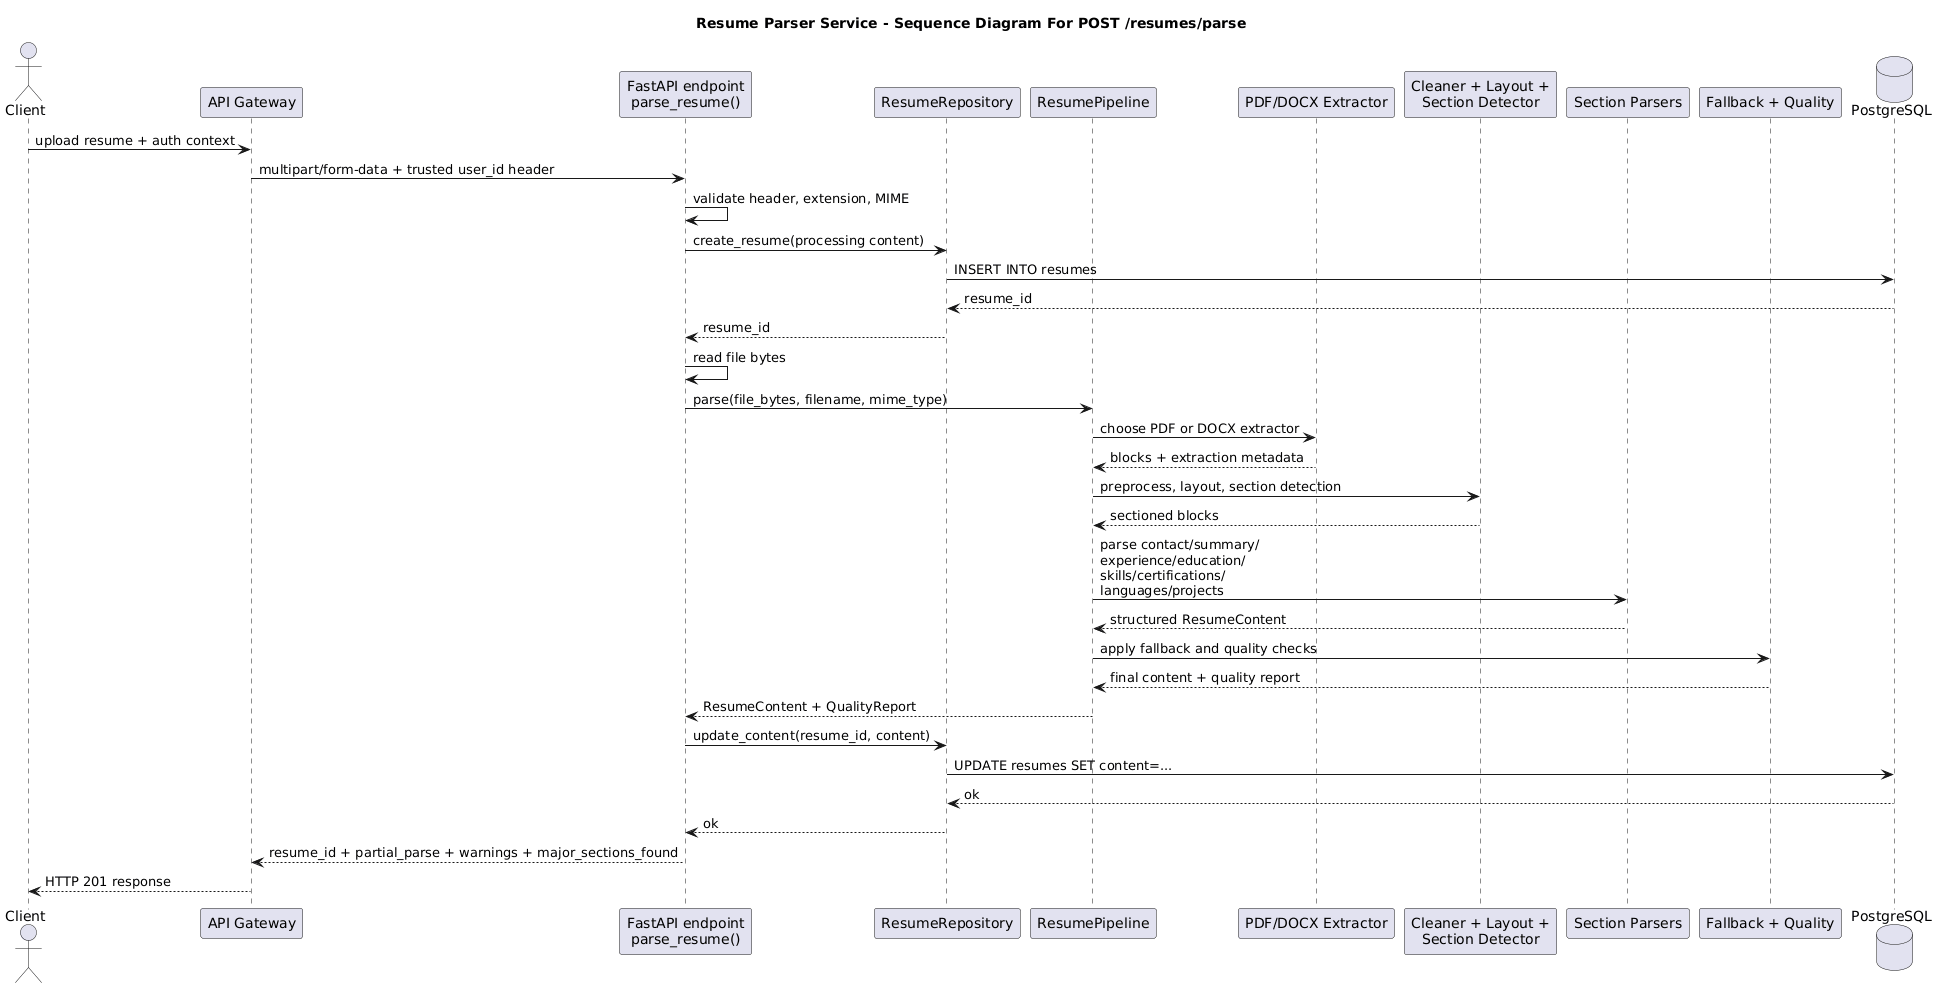

The diagram above was rendered by PlantUML. Its source (embedded in the PNG):
@startuml
title Resume Parser Service - Sequence Diagram For POST /resumes/parse

actor Client
participant "API Gateway" as Gateway
participant "FastAPI endpoint\nparse_resume()" as API
participant "ResumeRepository" as Repo
participant "ResumePipeline" as Pipeline
participant "PDF/DOCX Extractor" as Extractor
participant "Cleaner + Layout +\nSection Detector" as Detection
participant "Section Parsers" as Parsers
participant "Fallback + Quality" as Quality
database "PostgreSQL" as PG

Client -> Gateway : upload resume + auth context
Gateway -> API : multipart/form-data + trusted user_id header

API -> API : validate header, extension, MIME
API -> Repo : create_resume(processing content)
Repo -> PG : INSERT INTO resumes
PG --> Repo : resume_id
Repo --> API : resume_id

API -> API : read file bytes
API -> Pipeline : parse(file_bytes, filename, mime_type)

Pipeline -> Extractor : choose PDF or DOCX extractor
Extractor --> Pipeline : blocks + extraction metadata
Pipeline -> Detection : preprocess, layout, section detection
Detection --> Pipeline : sectioned blocks
Pipeline -> Parsers : parse contact/summary/\nexperience/education/\nskills/certifications/\nlanguages/projects
Parsers --> Pipeline : structured ResumeContent
Pipeline -> Quality : apply fallback and quality checks
Quality --> Pipeline : final content + quality report
Pipeline --> API : ResumeContent + QualityReport

API -> Repo : update_content(resume_id, content)
Repo -> PG : UPDATE resumes SET content=...
PG --> Repo : ok
Repo --> API : ok

API --> Gateway : resume_id + partial_parse + warnings + major_sections_found
Gateway --> Client : HTTP 201 response
@enduml